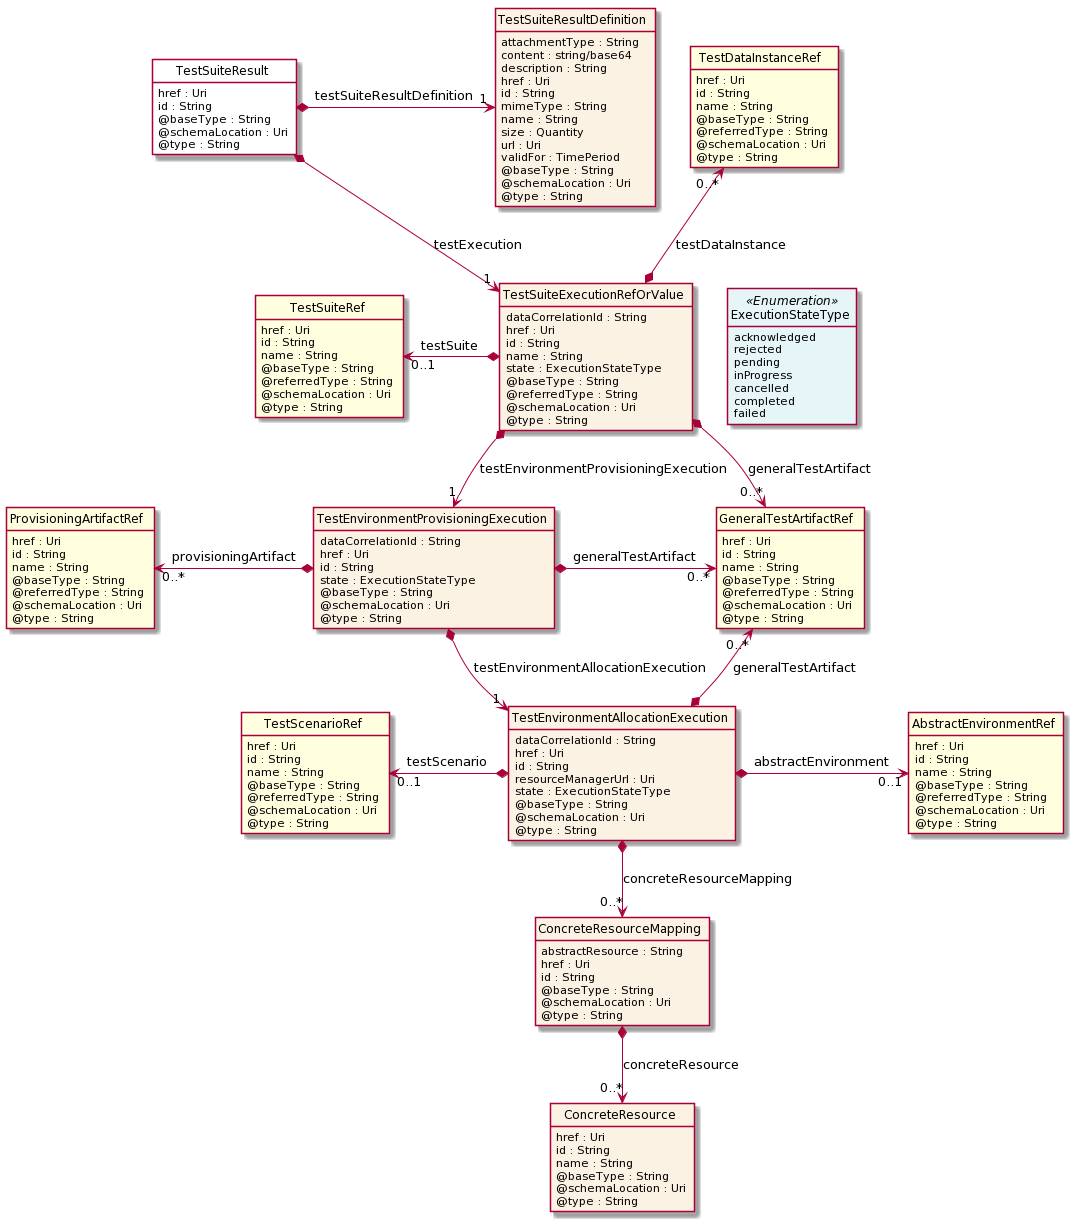

The diagram above was rendered by PlantUML. Its source (embedded in the PNG):
@startuml
hide circle
hide methods
hide stereotype
show <<Enumeration>> stereotype
skinparam class {
   BackgroundColor<<Enumeration>> #E6F5F7
   BackgroundColor<<Ref>> #FFFFE0
   BackgroundColor<<Pivot>> #FFFFFFF
   BackgroundColor #FCF2E3
}

class TestSuiteResult  <<Pivot>> {
    href : Uri
    id : String
    @baseType : String
    @schemaLocation : Uri
    @type : String
}

class TestSuiteExecutionRefOrValue  {
    dataCorrelationId : String
    href : Uri
    id : String
    name : String
    state : ExecutionStateType
    @baseType : String
    @referredType : String
    @schemaLocation : Uri
    @type : String
}

class ExecutionStateType <<Enumeration>> {
    acknowledged
    rejected
    pending
    inProgress
    cancelled
    completed
    failed
}

class GeneralTestArtifactRef  <<Ref>> {
    href : Uri
    id : String
    name : String
    @baseType : String
    @referredType : String
    @schemaLocation : Uri
    @type : String
}

class TestSuiteRef  <<Ref>> {
    href : Uri
    id : String
    name : String
    @baseType : String
    @referredType : String
    @schemaLocation : Uri
    @type : String
}

class TestEnvironmentProvisioningExecution  {
    dataCorrelationId : String
    href : Uri
    id : String
    state : ExecutionStateType
    @baseType : String
    @schemaLocation : Uri
    @type : String
}

class ProvisioningArtifactRef  <<Ref>> {
    href : Uri
    id : String
    name : String
    @baseType : String
    @referredType : String
    @schemaLocation : Uri
    @type : String
}

class TestEnvironmentAllocationExecution  {
    dataCorrelationId : String
    href : Uri
    id : String
    resourceManagerUrl : Uri
    state : ExecutionStateType
    @baseType : String
    @schemaLocation : Uri
    @type : String
}

class AbstractEnvironmentRef  <<Ref>> {
    href : Uri
    id : String
    name : String
    @baseType : String
    @referredType : String
    @schemaLocation : Uri
    @type : String
}

class TestScenarioRef  <<Ref>> {
    href : Uri
    id : String
    name : String
    @baseType : String
    @referredType : String
    @schemaLocation : Uri
    @type : String
}

class ConcreteResourceMapping  {
    abstractResource : String
    href : Uri
    id : String
    @baseType : String
    @schemaLocation : Uri
    @type : String
}

class ConcreteResource  {
    href : Uri
    id : String
    name : String
    @baseType : String
    @schemaLocation : Uri
    @type : String
}

class TestDataInstanceRef  <<Ref>> {
    href : Uri
    id : String
    name : String
    @baseType : String
    @referredType : String
    @schemaLocation : Uri
    @type : String
}

class TestSuiteResultDefinition  {
    attachmentType : String
    content : string/base64
    description : String
    href : Uri
    id : String
    mimeType : String
    name : String
    size : Quantity
    url : Uri
    validFor : TimePeriod
    @baseType : String
    @schemaLocation : Uri
    @type : String
}

TestSuiteResult *-->  "1" TestSuiteExecutionRefOrValue : testExecution

TestSuiteExecutionRefOrValue -right[hidden]-> ExecutionStateType

TestSuiteExecutionRefOrValue *-->  "0..*" GeneralTestArtifactRef : generalTestArtifact

TestSuiteExecutionRefOrValue *-->  "1" TestEnvironmentProvisioningExecution : testEnvironmentProvisioningExecution

TestEnvironmentProvisioningExecution *-->  "1" TestEnvironmentAllocationExecution : testEnvironmentAllocationExecution

GeneralTestArtifactRef "0..*" <--* TestEnvironmentAllocationExecution : generalTestArtifact

TestEnvironmentProvisioningExecution *-right-> "0..*" GeneralTestArtifactRef : generalTestArtifact

TestSuiteRef "0..1" <-left-* TestSuiteExecutionRefOrValue : testSuite

TestDataInstanceRef "0..*" <--* TestSuiteExecutionRefOrValue : testDataInstance

TestScenarioRef "0..1" <-left-* TestEnvironmentAllocationExecution : testScenario

TestEnvironmentAllocationExecution *-right-> "0..1" AbstractEnvironmentRef : abstractEnvironment

TestEnvironmentAllocationExecution *-->  "0..*" ConcreteResourceMapping : concreteResourceMapping

ProvisioningArtifactRef "0..*" <-left-* TestEnvironmentProvisioningExecution : provisioningArtifact

TestSuiteResult *-right-> "1" TestSuiteResultDefinition : testSuiteResultDefinition

ConcreteResourceMapping *-->  "0..*" ConcreteResource : concreteResource

@enduml